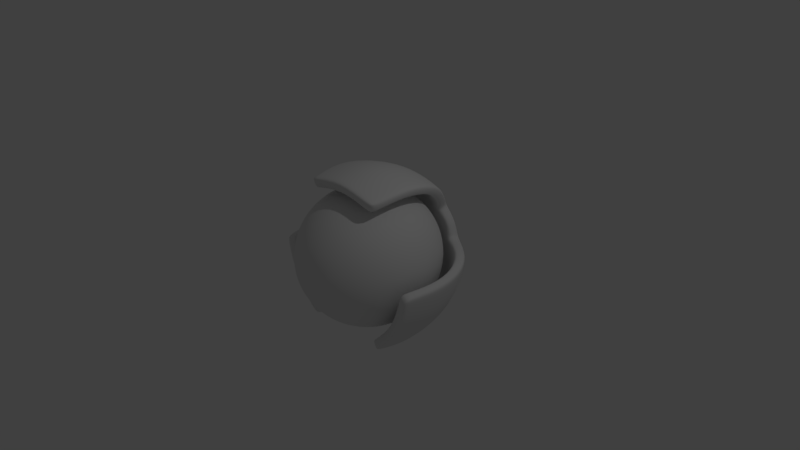 # Source: Powerup.blend  (saved by Blender 2.79.0; exported with 4.5.12 LTS)
import bpy
from mathutils import Matrix  # noqa: F401  (used for matrix-valued properties, if any)

bpy.ops.wm.read_factory_settings(use_empty=True)
scene = bpy.context.scene
scene.name = 'Scene'

# ---- collections
col_collection_1 = bpy.data.collections.new('Collection 1'); scene.collection.children.link(col_collection_1)

# ---- materials (node trees are filled in below, after node groups)
mat_material = bpy.data.materials.new('Material')
mat_material.alpha_threshold = 0.0
mat_material.use_transparent_shadow = False
mat_material.roughness = 0.5
mat_material.line_color = (0.0, 0.0, 0.0, 1.0)

# ---- material node trees

# ---- world
world_world = bpy.data.worlds.new('World'); scene.world = world_world
world_world.color = (0.05088, 0.05088, 0.05088)
world_world.use_sun_shadow = False
world_world.sun_shadow_jitter_overblur = 0.0
world_world.cycles.sampling_method = 'MANUAL'

# ---- cameras
cam_camera = bpy.data.cameras.new('Camera')
cam_camera.clip_end = 100.0
cam_camera.lens = 35.0
cam_camera.sensor_width = 32.0
cam_camera.sensor_height = 18.0
cam_camera.ortho_scale = 7.314
cam_camera.dof.focus_distance = 0.0
cam_camera.dof.aperture_fstop = 128.0

# ---- lights
light_lamp = bpy.data.lights.new('Lamp', 'POINT')
light_lamp.transmission_factor = 0.0
light_lamp.cutoff_distance = 30.0
light_lamp.energy = 100.0
light_lamp.shadow_buffer_clip_start = 1.001
light_lamp.shadow_soft_size = 0.1
light_lamp.shadow_maximum_resolution = 0.006
light_lamp.use_absolute_resolution = True

# ---- meshes
me_cube = bpy.data.meshes.new('Cube')
me_cube.from_pydata([(-1.49e-07, 0.7071, -0.7071), (-1.192e-07, -0.3827, -0.9239), (-8.941e-08, -0.7071, -0.7071), (1.49e-08, -0.9239, -0.3827), (0.1913, 0.9239, -0.3314), (0.3536, 0.7071, -0.6124), (0.4619, 0.3827, -0.8001), (0.5, 5.96e-08, -0.866), (0.4619, -0.3827, -0.8001), (0.3536, -0.7071, -0.6124), (0.1913, -0.9239, -0.3314), (-1.586e-07, 1.0, 1.164e-09), (0.3314, 0.9239, -0.1913), (0.6124, 0.7071, -0.3536), (0.8001, 0.3827, -0.4619), (0.866, 8.941e-08, -0.5), (0.8001, -0.3827, -0.4619), (0.6124, -0.7071, -0.3536), (0.3314, -0.9239, -0.1913), (0.3827, 0.9239, -1.341e-07), (0.7071, 0.7071, -1.49e-07), (0.9239, 0.3827, -2.98e-08), (1.0, 1.043e-07, 0.0), (0.9239, -0.3827, 5.96e-08), (0.7071, -0.7071, -2.98e-08), (0.3827, -0.9239, -1.49e-08), (0.3314, 0.9239, 0.1913), (0.6124, 0.7071, 0.3536), (0.8001, 0.3827, 0.4619), (0.866, 1.192e-07, 0.5), (0.8001, -0.3827, 0.4619), (0.6124, -0.7071, 0.3536), (0.3314, -0.9239, 0.1913), (0.1913, 0.9239, 0.3314), (0.3536, 0.7071, 0.6124), (0.4619, 0.3827, 0.8001), (0.5, 1.192e-07, 0.866), (0.4619, -0.3827, 0.8001), (0.3536, -0.7071, 0.6124), (0.1913, -0.9239, 0.3314), (1.49e-08, 0.9239, 0.3827), (-1.192e-07, 0.7071, 0.7071), (-1.192e-07, 0.3827, 0.9239), (-1.192e-07, 1.192e-07, 1.0), (-2.086e-07, -0.3827, 0.9239), (-1.788e-07, -0.7071, 0.7071), (-1.49e-08, -0.9239, 0.3827), (-0.1913, 0.9239, 0.3314), (-0.3536, 0.7071, 0.6124), (-0.4619, 0.3827, 0.8001), (-0.5, 1.192e-07, 0.866), (-0.4619, -0.3827, 0.8001), (-0.3536, -0.7071, 0.6124), (-0.1913, -0.9239, 0.3314), (-0.3314, 0.9239, 0.1913), (-0.6124, 0.7071, 0.3536), (-0.8001, 0.3827, 0.4619), (-0.866, 1.192e-07, 0.5), (-0.8001, -0.3827, 0.4619), (-0.6124, -0.7071, 0.3536), (-0.3314, -0.9239, 0.1913), (-0.3827, 0.9239, -1.341e-07), (-0.7071, 0.7071, -2.086e-07), (-0.9239, 0.3827, -1.788e-07), (-1.0, 1.043e-07, -1.192e-07), (-0.9239, -0.3827, -8.941e-08), (-0.7071, -0.7071, -1.192e-07), (-0.3827, -0.9239, -2.98e-08), (-0.3314, 0.9239, -0.1913), (-0.6124, 0.7071, -0.3536), (-0.8001, 0.3827, -0.4619), (-0.866, 5.96e-08, -0.5), (-0.8001, -0.3827, -0.4619), (-0.6124, -0.7071, -0.3536), (-0.3314, -0.9239, -0.1913), (-2.794e-08, -1.0, 1.106e-09), (-0.1913, 0.9239, -0.3314), (-0.3536, 0.7071, -0.6124), (-0.4619, 0.3827, -0.8001), (-0.5, 5.96e-08, -0.866), (-0.4619, -0.3827, -0.8001), (-0.3536, -0.7071, -0.6124), (-0.1913, -0.9239, -0.3314), (1.49e-08, 0.9239, -0.3827), (-5.96e-08, 0.3827, -0.9239), (2.98e-08, 5.96e-08, -1.0), (0.2371, 1.189, -0.4213), (0.4421, 0.9151, -0.7762), (0.579, 0.5053, -1.013), (0.6271, 0.0219, -1.097), (0.579, -0.4615, -1.013), (-0.004559, 1.285, -0.002632), (0.4141, 1.189, -0.2443), (0.769, 0.9151, -0.4493), (1.006, 0.5053, -0.5862), (1.089, 0.0219, -0.6342), (1.006, -0.4615, -0.5862), (0.4789, 1.189, -0.002632), (0.8887, 0.9151, -0.002632), (1.163, 0.5053, -0.002632), (1.259, 0.0219, -0.002632), (1.163, -0.4615, -0.002632), (0.4141, 1.189, 0.2391), (0.2371, 1.189, 0.416), (0.4421, 0.9151, 0.7709), (0.579, 0.5053, 1.008), (0.6271, 0.0219, 1.091), (0.579, -0.4615, 1.008), (-0.004559, 1.189, 0.4808), (-0.004559, 0.9151, 0.8906), (-0.004559, 0.5053, 1.164), (-0.004559, 0.0219, 1.261), (-0.004559, -0.4615, 1.164), (-0.2463, 1.189, 0.416), (-0.4512, 0.9151, 0.7709), (-0.5881, 0.5053, 1.008), (-0.6362, 0.0219, 1.091), (-0.5881, -0.4615, 1.008), (-0.4232, 1.189, 0.2391), (-0.488, 1.189, -0.002632), (-0.8978, 0.9151, -0.002632), (-1.172, 0.5053, -0.002632), (-1.268, 0.0219, -0.002632), (-1.172, -0.4615, -0.002632), (-0.4232, 1.189, -0.2443), (-0.7781, 0.9151, -0.4493), (-1.015, 0.5053, -0.5862), (-1.099, 0.0219, -0.6342), (-1.015, -0.4615, -0.5862), (-0.2463, 1.189, -0.4213), (-0.4512, 0.9151, -0.7762), (-0.5881, 0.5053, -1.013), (-0.6362, 0.0219, -1.097), (-0.5881, -0.4615, -1.013), (-0.004559, 1.189, -0.486)], [], [(1, 85, 7, 8), (84, 0, 5, 6), (83, 11, 4), (75, 3, 10), (2, 1, 8, 9), (85, 84, 6, 7), (0, 83, 4, 5), (3, 2, 9, 10), (75, 10, 18), (9, 8, 16, 17), (7, 6, 14, 15), (5, 4, 12, 13), (10, 9, 17, 18), (8, 7, 15, 16), (6, 5, 13, 14), (4, 11, 12), (13, 12, 19, 20), (18, 17, 24, 25), (16, 15, 22, 23), (14, 13, 20, 21), (12, 11, 19), (75, 18, 25), (17, 16, 23, 24), (15, 14, 21, 22), (25, 24, 31, 32), (23, 22, 29, 30), (21, 20, 27, 28), (19, 11, 26), (75, 25, 32), (24, 23, 30, 31), (22, 21, 28, 29), (20, 19, 26, 27), (26, 11, 33), (75, 32, 39), (31, 30, 37, 38), (29, 28, 35, 36), (27, 26, 33, 34), (32, 31, 38, 39), (30, 29, 36, 37), (28, 27, 34, 35), (38, 37, 44, 45), (36, 35, 42, 43), (34, 33, 40, 41), (39, 38, 45, 46), (37, 36, 43, 44), (35, 34, 41, 42), (33, 11, 40), (75, 39, 46), (46, 45, 52, 53), (44, 43, 50, 51), (42, 41, 48, 49), (40, 11, 47), (75, 46, 53), (45, 44, 51, 52), (43, 42, 49, 50), (41, 40, 47, 48), (51, 50, 57, 58), (49, 48, 55, 56), (47, 11, 54), (75, 53, 60), (52, 51, 58, 59), (50, 49, 56, 57), (48, 47, 54, 55), (53, 52, 59, 60), (75, 60, 67), (59, 58, 65, 66), (57, 56, 63, 64), (55, 54, 61, 62), (60, 59, 66, 67), (58, 57, 64, 65), (56, 55, 62, 63), (54, 11, 61), (64, 63, 70, 71), (62, 61, 68, 69), (67, 66, 73, 74), (65, 64, 71, 72), (63, 62, 69, 70), (61, 11, 68), (75, 67, 74), (66, 65, 72, 73), (74, 73, 81, 82), (72, 71, 79, 80), (70, 69, 77, 78), (68, 11, 76), (75, 74, 82), (73, 72, 80, 81), (71, 70, 78, 79), (69, 68, 76, 77), (78, 77, 0, 84), (76, 11, 83), (75, 82, 3), (81, 80, 1, 2), (79, 78, 84, 85), (77, 76, 83, 0), (82, 81, 2, 3), (80, 79, 85, 1), (134, 91, 86), (89, 88, 94, 95), (87, 86, 92, 93), (90, 89, 95, 96), (88, 87, 93, 94), (86, 91, 92), (93, 92, 97, 98), (96, 95, 100, 101), (94, 93, 98, 99), (92, 91, 97), (95, 94, 99, 100), (97, 91, 102), (102, 91, 103), (106, 105, 110, 111), (104, 103, 108, 109), (107, 106, 111, 112), (105, 104, 109, 110), (103, 91, 108), (112, 111, 116, 117), (110, 109, 114, 115), (108, 91, 113), (111, 110, 115, 116), (109, 108, 113, 114), (113, 91, 118), (118, 91, 119), (122, 121, 126, 127), (120, 119, 124, 125), (123, 122, 127, 128), (121, 120, 125, 126), (119, 91, 124), (128, 127, 132, 133), (126, 125, 130, 131), (124, 91, 129), (127, 126, 131, 132), (125, 124, 129, 130), (129, 91, 134)])
me_cube.polygons.foreach_set('use_smooth', [True] * 132)
me_cube.materials.append(mat_material)
me_cube.use_remesh_preserve_volume = False
me_cube.use_remesh_preserve_attributes = False
me_cube.use_mirror_vertex_groups = False
me_cube.update()

# ---- objects
ob_cube = bpy.data.objects.new('Cube', me_cube)
ob_lamp = bpy.data.objects.new('Lamp', light_lamp)
ob_camera = bpy.data.objects.new('Camera', cam_camera)

# ---- transforms, parenting, visibility, modifiers, constraints
ob_cube.location = (0.0, 0.0, 0.0)
ob_cube.lock_rotations_4d = False
ob_cube.empty_display_type = 'ARROWS'
ob_cube.lineart.crease_threshold = 0.0
_m = ob_cube.modifiers.new('Solidify', 'SOLIDIFY')
_m.thickness = 0.15
_m.nonmanifold_thickness_mode = 'FIXED'
_m.nonmanifold_merge_threshold = 0.0003
_m = ob_cube.modifiers.new('Bevel', 'BEVEL')
_m.width = 10.0
_m.width_pct = 10.0
_m.angle_limit = 1.047
_m.offset_type = 'PERCENT'
_m.spread = 0.0
_m = ob_cube.modifiers.new('Subsurf', 'SUBSURF')
_m.uv_smooth = 'PRESERVE_CORNERS'
_m.quality = 2
_m.show_only_control_edges = False
ob_lamp.location = (4.076, 1.005, 5.904)
ob_lamp.rotation_euler = (0.6503, 0.05522, 1.866)
ob_lamp.lock_rotations_4d = False
ob_lamp.empty_display_type = 'ARROWS'
ob_lamp.color = (0.0, 0.0, 0.0, 0.0)
ob_lamp.lineart.crease_threshold = 0.0
ob_camera.location = (7.481, -6.508, 5.344)
ob_camera.rotation_euler = (1.109, 0.0, 0.8149)
ob_camera.lock_rotations_4d = False
ob_camera.empty_display_type = 'ARROWS'
ob_camera.color = (0.0, 0.0, 0.0, 0.0)
ob_camera.display_type = 'WIRE'
ob_camera.lineart.crease_threshold = 0.0

# ---- collection membership
col_collection_1.objects.link(ob_cube)
col_collection_1.objects.link(ob_lamp)
col_collection_1.objects.link(ob_camera)

# ---- scene / render settings (as saved in the file)
scene.camera = ob_camera
scene.frame_start = 1; scene.frame_end = 250; scene.frame_set(1)
scene.render.engine = 'BLENDER_EEVEE_NEXT'
scene.render.resolution_percentage = 50
scene.render.dither_intensity = 0.0
scene.cycles.use_denoising = False
scene.cycles.samples = 128
scene.cycles.sampling_pattern = 'TABULATED_SOBOL'
scene.cycles.use_adaptive_sampling = False
scene.cycles.use_light_tree = False
scene.cycles.blur_glossy = 0.0
scene.cycles.sample_clamp_indirect = 0.0
scene.view_settings.view_transform = 'Standard'
bpy.context.view_layer.update()
